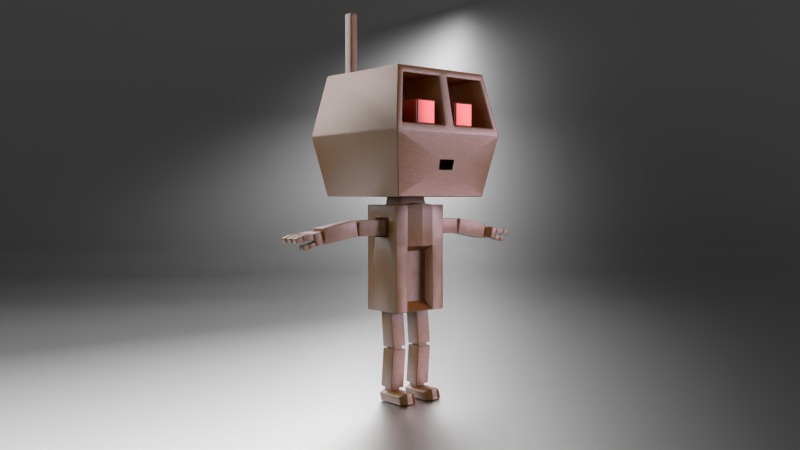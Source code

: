 # Source: CartoonRobot.blend  (saved by Blender 2.71.0; exported with 4.5.12 LTS)
import bpy
from mathutils import Matrix  # noqa: F401  (used for matrix-valued properties, if any)

bpy.ops.wm.read_factory_settings(use_empty=True)
scene = bpy.context.scene
scene.name = 'Scene'

# ---- collections
col_collection_1 = bpy.data.collections.new('Collection 1'); scene.collection.children.link(col_collection_1)
col_collection_2 = bpy.data.collections.new('Collection 2'); scene.collection.children.link(col_collection_2)
col_collection_11 = bpy.data.collections.new('Collection 11'); scene.collection.children.link(col_collection_11)

# ---- materials (node trees are filled in below, after node groups)
mat_eye = bpy.data.materials.new('Eye')
mat_eye.alpha_threshold = 0.0
mat_eye.roughness = 0.5
mat_eye.line_color = (0.0, 0.0, 0.0, 1.0)
mat_iron = bpy.data.materials.new('Iron')
mat_iron.alpha_threshold = 0.0
mat_iron.roughness = 0.5
mat_iron.line_color = (0.0, 0.0, 0.0, 1.0)
mat_lamp3 = bpy.data.materials.new('Lamp3')
mat_lamp3.alpha_threshold = 0.0
mat_lamp3.roughness = 0.5
mat_lamp3.line_color = (0.0, 0.0, 0.0, 1.0)
mat_lamp2 = bpy.data.materials.new('Lamp2')
mat_lamp2.alpha_threshold = 0.0
mat_lamp2.roughness = 0.5
mat_lamp2.line_color = (0.0, 0.0, 0.0, 1.0)
mat_lamp1 = bpy.data.materials.new('Lamp1')
mat_lamp1.alpha_threshold = 0.0
mat_lamp1.roughness = 0.5
mat_lamp1.line_color = (0.0, 0.0, 0.0, 1.0)
mat_ground = bpy.data.materials.new('Ground')
mat_ground.alpha_threshold = 0.0
mat_ground.roughness = 0.5
mat_ground.line_color = (0.0, 0.0, 0.0, 1.0)

# ---- material node trees
mat_eye.use_nodes = True; mat_eye.node_tree.nodes.clear()
_N = mat_eye.node_tree.nodes; _L = mat_eye.node_tree.links
n0 = _N.new('ShaderNodeOutputMaterial'); n0.name = 'Material Output'; n0.location = (300, 300)
n1 = _N.new('ShaderNodeMixShader'); n1.name = 'Mix Shader'; n1.location = (110, 300)
n1.inputs[0].default_value = 0.6
n2 = _N.new('ShaderNodeBsdfDiffuse'); n2.name = 'Diffuse BSDF'; n2.location = (-90, 300)
n2.inputs[0].default_value = (0.8, 0.07375, 0.09216, 1.0)
n3 = _N.new('ShaderNodeBsdfAnisotropic'); n3.name = 'Glossy BSDF'; n3.location = (-90, 300)
n3.distribution = 'BECKMANN'
n3.inputs[0].default_value = (0.8, 0.3072, 0.2815, 1.0)
n3.inputs[1].default_value = 0.3162
_L.new(n1.outputs[0], n0.inputs[0])
_L.new(n2.outputs[0], n1.inputs[1])
_L.new(n3.outputs[0], n1.inputs[2])
n0.is_active_output = True
mat_iron.use_nodes = True; mat_iron.node_tree.nodes.clear()
_N = mat_iron.node_tree.nodes; _L = mat_iron.node_tree.links
n0 = _N.new('ShaderNodeRGBToBW'); n0.name = 'RGB to BW'; n0.location = (-177, 111)
n1 = _N.new('ShaderNodeLayerWeight'); n1.name = 'Layer Weight'; n1.location = (247, 394)
n2 = _N.new('ShaderNodeMixShader'); n2.name = 'Mix Shader'; n2.location = (598, 271)
n3 = _N.new('ShaderNodeBsdfAnisotropic'); n3.name = 'Glossy BSDF'; n3.location = (360, 152)
n3.distribution = 'BECKMANN'
n3.inputs[1].default_value = 0.4472
n4 = _N.new('ShaderNodeBsdfAnisotropic'); n4.name = 'Glossy BSDF.001'; n4.location = (525, -13)
n4.distribution = 'BECKMANN'
n4.inputs[0].default_value = (0.6423, 0.6981, 0.8, 1.0)
n4.inputs[1].default_value = 0.3162
n5 = _N.new('ShaderNodeValToRGB'); n5.name = 'ColorRamp'; n5.location = (5, 156)
while len(n5.color_ramp.elements) > 1: n5.color_ramp.elements.remove(n5.color_ramp.elements[-1])
n5.color_ramp.elements[0].position = 0.0; n5.color_ramp.elements[0].color = (0.0, 0.0, 0.0, 1.0)
_e = n5.color_ramp.elements.new(1.0); _e.color = (1.0, 1.0, 1.0, 1.0)
n6 = _N.new('ShaderNodeMapping'); n6.name = 'Mapping'; n6.location = (-708, 326)
n6.inputs[3].default_value = (1.0, 30.0, 1.0)
n7 = _N.new('ShaderNodeTexNoise'); n7.name = 'Noise Texture'; n7.location = (-331, 218)
n7.inputs[2].default_value = 20.0
n7.inputs[3].default_value = 20.0
n8 = _N.new('ShaderNodeTexNoise'); n8.name = 'Noise Texture.001'; n8.location = (785, -373)
n8.inputs[2].default_value = 50.0
n8.inputs[3].default_value = 20.0
n9 = _N.new('ShaderNodeTexCoord'); n9.name = 'Texture Coordinate'; n9.location = (-922, 330)
n10 = _N.new('ShaderNodeTexCoord'); n10.name = 'Texture Coordinate.001'; n10.location = (169, -514)
n11 = _N.new('ShaderNodeMapping'); n11.name = 'Mapping.001'; n11.location = (408, -265)
n11.inputs[3].default_value = (1.0, 30.0, 1.0)
n12 = _N.new('ShaderNodeOutputMaterial'); n12.name = 'Material Output'; n12.location = (1397, 119)
n13 = _N.new('ShaderNodeMixShader'); n13.name = 'Mix Shader.001'; n13.location = (1080, 200)
n13.inputs[0].default_value = 0.6
n14 = _N.new('ShaderNodeBsdfDiffuse'); n14.name = 'Diffuse BSDF'; n14.location = (849, 403)
n14.inputs[0].default_value = (0.8, 0.3044, 0.03165, 1.0)
n15 = _N.new('ShaderNodeGamma'); n15.name = 'Gamma'; n15.location = (939, -142)
n15.inputs[1].default_value = 0.01
n16 = _N.new('ShaderNodeDisplacement'); n16.name = 'Displacement'; n16.location = (0, 0)
n16.inputs[1].default_value = 0.0
n16.inputs[2].default_value = 0.1
_L.new(n2.outputs[0], n13.inputs[1])
_L.new(n7.outputs[1], n0.inputs[0])
_L.new(n6.outputs[0], n7.inputs[0])
_L.new(n0.outputs[0], n5.inputs[0])
_L.new(n3.outputs[0], n2.inputs[1])
_L.new(n1.outputs[1], n2.inputs[0])
_L.new(n5.outputs[0], n3.inputs[0])
_L.new(n4.outputs[0], n2.inputs[2])
_L.new(n9.outputs[0], n6.inputs[0])
_L.new(n11.outputs[0], n8.inputs[0])
_L.new(n8.outputs[1], n15.inputs[0])
_L.new(n10.outputs[0], n11.inputs[0])
_L.new(n13.outputs[0], n12.inputs[0])
_L.new(n14.outputs[0], n13.inputs[2])
_L.new(n15.outputs[0], n16.inputs[0])
_L.new(n16.outputs[0], n12.inputs[2])
n12.is_active_output = True
mat_lamp3.use_nodes = True; mat_lamp3.node_tree.nodes.clear()
_N = mat_lamp3.node_tree.nodes; _L = mat_lamp3.node_tree.links
n0 = _N.new('ShaderNodeOutputMaterial'); n0.name = 'Material Output'; n0.location = (300, 300)
n1 = _N.new('ShaderNodeEmission'); n1.name = 'Emission'; n1.location = (110, 300)
n1.inputs[0].default_value = (0.8, 0.8, 0.8, 1.0)
n1.inputs[1].default_value = 2.0
_L.new(n1.outputs[0], n0.inputs[0])
n0.is_active_output = True
mat_lamp2.use_nodes = True; mat_lamp2.node_tree.nodes.clear()
_N = mat_lamp2.node_tree.nodes; _L = mat_lamp2.node_tree.links
n0 = _N.new('ShaderNodeOutputMaterial'); n0.name = 'Material Output'; n0.location = (300, 300)
n1 = _N.new('ShaderNodeEmission'); n1.name = 'Emission'; n1.location = (110, 300)
n1.inputs[0].default_value = (0.4804, 0.6652, 0.8, 1.0)
n1.inputs[1].default_value = 2.0
_L.new(n1.outputs[0], n0.inputs[0])
n0.is_active_output = True
mat_lamp1.use_nodes = True; mat_lamp1.node_tree.nodes.clear()
_N = mat_lamp1.node_tree.nodes; _L = mat_lamp1.node_tree.links
n0 = _N.new('ShaderNodeOutputMaterial'); n0.name = 'Material Output'; n0.location = (300, 300)
n1 = _N.new('ShaderNodeEmission'); n1.name = 'Emission'; n1.location = (110, 300)
n1.inputs[0].default_value = (0.8, 0.6283, 0.6919, 1.0)
n1.inputs[1].default_value = 5.0
_L.new(n1.outputs[0], n0.inputs[0])
n0.is_active_output = True
mat_ground.use_nodes = True; mat_ground.node_tree.nodes.clear()
_N = mat_ground.node_tree.nodes; _L = mat_ground.node_tree.links
n0 = _N.new('ShaderNodeOutputMaterial'); n0.name = 'Material Output'; n0.location = (300, 300)
n1 = _N.new('ShaderNodeBsdfAnisotropic'); n1.name = 'Glossy BSDF'; n1.location = (100, 300)
n1.distribution = 'BECKMANN'
n1.inputs[1].default_value = 0.4472
_L.new(n1.outputs[0], n0.inputs[0])
n0.is_active_output = True

# ---- world
world_world = bpy.data.worlds.new('World'); scene.world = world_world
world_world.color = (0.05088, 0.05088, 0.05088)
world_world.use_sun_shadow = False
world_world.sun_shadow_jitter_overblur = 0.0
world_world.cycles.sampling_method = 'MANUAL'
world_world.cycles.sample_map_resolution = 256
world_world.light_settings.ao_factor = 0.2

# ---- cameras
cam_camera = bpy.data.cameras.new('Camera')
cam_camera.clip_end = 100.0
cam_camera.lens = 35.0
cam_camera.sensor_width = 32.0
cam_camera.sensor_height = 18.0
cam_camera.ortho_scale = 7.314
cam_camera.show_composition_thirds = True
cam_camera.dof.focus_distance = 0.0

# ---- meshes
me_cube_004 = bpy.data.meshes.new('Cube.004')
me_cube_004.from_pydata([(-1.0, -1.0, -1.0), (-1.0, 1.0, -1.0), (1.0, 1.0, -1.0), (1.0, -1.0, -1.0), (-1.0, -1.0, 1.0), (-1.0, 1.0, 1.0), (1.0, 1.0, 1.0), (1.0, -1.0, 1.0)], [], [(5, 6, 2, 1), (6, 7, 3, 2), (7, 4, 0, 3), (0, 1, 2, 3), (7, 6, 5, 4), (4, 5, 1, 0)])
me_cube_004.polygons.foreach_set('use_smooth', [True] * 6)
me_cube_004.materials.append(mat_eye)
me_cube_004.use_remesh_preserve_volume = False
me_cube_004.use_remesh_preserve_attributes = False
me_cube_004.use_mirror_vertex_groups = False
me_cube_004.update()
me_cube_003 = bpy.data.meshes.new('Cube.003')
me_cube_003.from_pydata([(-1.0, -1.0, -1.0), (-1.0, 1.0, -1.0), (1.0, 1.0, -1.0), (1.0, -1.0, -1.0), (-1.0, -1.0, 1.0), (-1.0, 1.0, 1.0), (1.0, 1.0, 1.0), (1.0, -1.0, 1.0)], [], [(5, 6, 2, 1), (6, 7, 3, 2), (7, 4, 0, 3), (0, 1, 2, 3), (7, 6, 5, 4), (4, 5, 1, 0)])
me_cube_003.polygons.foreach_set('use_smooth', [True] * 6)
me_cube_003.materials.append(mat_eye)
me_cube_003.use_remesh_preserve_volume = False
me_cube_003.use_remesh_preserve_attributes = False
me_cube_003.use_mirror_vertex_groups = False
me_cube_003.update()
me_cube_002 = bpy.data.meshes.new('Cube.002')
me_cube_002.from_pydata([(1.0, 1.0, -3.75), (1.0, -1.0, -3.75), (1.0, 1.0, 1.0), (1.0, -1.0, 1.0), (0.5248, 0.5248, 1.0), (0.5248, -0.5248, 1.0), (0.4199, 0.4199, 2.188), (0.4199, -0.4199, 2.188), (0.0, 0.9776, 1.0), (0.0, 0.9776, -3.75), (0.0, -1.178, 1.083), (0.0, -1.0, -3.75), (0.0, 0.5248, 1.0), (0.0, -0.5248, 1.083), (0.0, 0.4199, 2.188), (0.0, -0.4199, 2.188), (1.0, 0.4544, 0.4341), (1.0, 0.4544, -0.4411), (1.0, -0.4544, 0.4341), (1.0, -0.4544, -0.4411), (0.6519, 0.4544, 0.4341), (0.6519, 0.4544, -0.4411), (0.6519, -0.4544, 0.4341), (0.6519, -0.4544, -0.4411), (0.6519, 0.3586, 0.3418), (0.6519, 0.3586, -0.3488), (0.6519, -0.3586, 0.3418), (0.6519, -0.3586, -0.3488), (2.104, 0.3586, 0.3418), (2.104, 0.3586, -0.3488), (2.104, -0.3586, 0.3418), (2.104, -0.3586, -0.3488), (2.227, 0.3586, 0.3385), (2.142, 0.3586, -0.3416), (2.227, -0.3586, 0.3385), (2.142, -0.3586, -0.3416), (3.458, 0.3586, 0.03465), (3.373, 0.3586, -0.6455), (3.458, -0.3586, 0.03465), (3.373, -0.3586, -0.6455), (2.33, 0.2349, 0.2154), (2.303, 0.2349, -0.2355), (2.33, -0.2349, 0.2154), (2.303, -0.2349, -0.2355), (1.974, 0.2349, 0.2564), (1.947, 0.2349, -0.1945), (1.974, -0.2349, 0.2564), (1.947, -0.2349, -0.1945), (3.612, 0.2349, -0.1289), (3.554, 0.2349, -0.5738), (3.612, -0.2349, -0.1289), (3.554, -0.2349, -0.5738), (3.261, 0.2349, -0.03873), (3.202, 0.2349, -0.4837), (3.261, -0.2349, -0.03873), (3.202, -0.2349, -0.4837), (3.556, 0.3899, -0.07918), (3.449, 0.3899, -0.5881), (3.556, -0.3899, -0.07918), (3.449, -0.3899, -0.5881), (3.798, -0.5656, -0.6817), (3.904, -0.5656, -0.1728), (3.798, 0.5656, -0.6817), (3.904, 0.5656, -0.1728), (0.5312, 1.0, 1.0), (0.5312, -1.0, -3.75), (0.2788, 0.5248, 1.0), (0.2231, 0.4199, 2.188), (0.5312, 1.0, -3.75), (0.5312, -1.0, 1.0), (0.2788, -0.5248, 1.0), (0.2231, -0.4199, 2.188), (1.0, 1.0, -0.8289), (1.0, -1.0, -0.8289), (0.0, 0.9776, -0.8289), (0.0, -1.178, -0.8289), (1.0, 0.4544, 0.09712), (1.0, -0.4544, 0.09712), (0.6519, 0.4544, 0.09712), (0.6519, -0.4544, 0.09712), (0.5312, 1.0, -0.8289), (0.5312, -1.0, -0.8289), (0.0, -0.5, -3.35), (0.5312, -0.5, -3.35), (0.0, -0.5, -1.079), (0.5312, -0.5, -1.079), (0.7932, -0.2591, -3.294), (0.7932, 0.4289, -3.354), (0.281, -0.2591, -3.294), (0.281, 0.4289, -3.354), (0.7932, -0.4362, -5.318), (0.7932, 0.2518, -5.379), (0.281, -0.4362, -5.318), (0.281, 0.2518, -5.379), (0.7932, -0.448, -5.491), (0.7932, 0.24, -5.431), (0.281, -0.448, -5.491), (0.281, 0.24, -5.431), (0.7932, -0.2955, -7.235), (0.7932, 0.3925, -7.174), (0.281, -0.2955, -7.235), (0.281, 0.3925, -7.174), (0.7049, -0.3378, -5.645), (0.7049, 0.1146, -5.647), (0.3693, -0.3378, -5.645), (0.3693, 0.1146, -5.647), (0.7049, -0.3352, -5.145), (0.7049, 0.1172, -5.147), (0.3693, -0.3352, -5.145), (0.3693, 0.1172, -5.147), (0.7049, -0.1514, -7.463), (0.7049, 0.299, -7.421), (0.3693, -0.1514, -7.463), (0.3693, 0.299, -7.421), (0.7049, -0.1983, -6.965), (0.7049, 0.2521, -6.923), (0.3693, -0.1983, -6.965), (0.3693, 0.2521, -6.923), (0.8603, -0.9278, -7.484), (0.8603, 0.3837, -7.472), (0.2139, -0.9278, -7.484), (0.2139, 0.3837, -7.472), (0.2139, 0.2833, -7.817), (0.2139, -1.028, -7.829), (0.8603, 0.2833, -7.817), (0.8603, -1.028, -7.829), (0.6449, -1.101, -7.334), (0.4294, -1.101, -7.334), (0.4294, 0.3837, -7.322), (0.6449, 0.3837, -7.322), (0.4294, 0.2833, -7.817), (0.6449, 0.2833, -7.817), (0.6449, -1.201, -7.829), (0.4294, -1.201, -7.829), (3.853, -0.2259, -0.5107), (3.808, -0.2259, -0.7128), (3.853, -0.5449, -0.5107), (3.808, -0.5449, -0.7128), (4.041, -0.5449, -0.8016), (4.086, -0.5449, -0.5994), (4.041, -0.2259, -0.8016), (4.086, -0.2259, -0.5994), (3.91, -0.2323, -0.1955), (3.89, -0.2323, -0.4055), (3.91, -0.5385, -0.1955), (3.89, -0.5385, -0.4055), (4.26, -0.5385, -0.4362), (4.279, -0.5385, -0.2261), (4.26, -0.2323, -0.4362), (4.279, -0.2323, -0.2261), (3.91, 0.1427, -0.1955), (3.89, 0.1427, -0.4055), (3.91, -0.1635, -0.1955), (3.89, -0.1635, -0.4055), (4.26, -0.1635, -0.4362), (4.279, -0.1635, -0.2261), (4.26, 0.1427, -0.4362), (4.279, 0.1427, -0.2261), (3.91, 0.5427, -0.1955), (3.89, 0.5427, -0.4055), (3.91, 0.2365, -0.1955), (3.89, 0.2365, -0.4055), (4.26, 0.2365, -0.4362), (4.279, 0.2365, -0.2261), (4.26, 0.5427, -0.4362), (4.279, 0.5427, -0.2261), (4.313, -0.2323, -0.2374), (4.262, -0.2323, -0.4367), (4.313, -0.5385, -0.2374), (4.262, -0.5385, -0.4367), (4.493, -0.5385, -0.5534), (4.544, -0.5385, -0.3542), (4.493, -0.2323, -0.5534), (4.544, -0.2323, -0.3542), (4.313, 0.1427, -0.2374), (4.262, 0.1427, -0.4367), (4.313, -0.1635, -0.2374), (4.262, -0.1635, -0.4367), (4.493, -0.1635, -0.5534), (4.544, -0.1635, -0.3542), (4.493, 0.1427, -0.5534), (4.544, 0.1427, -0.3542), (4.313, 0.5427, -0.2374), (4.262, 0.5427, -0.4367), (4.313, 0.2365, -0.2374), (4.262, 0.2365, -0.4367), (4.493, 0.2365, -0.5534), (4.544, 0.2365, -0.3542), (4.493, 0.5427, -0.5534), (4.544, 0.5427, -0.3542), (4.224, -0.2978, -0.2504), (4.206, -0.2978, -0.369), (4.224, -0.4731, -0.2504), (4.206, -0.4731, -0.369), (4.343, -0.4731, -0.4096), (4.361, -0.4731, -0.291), (4.343, -0.2978, -0.4096), (4.361, -0.2978, -0.291), (4.224, 0.07722, -0.2504), (4.206, 0.07722, -0.369), (4.224, -0.09805, -0.2504), (4.206, -0.09805, -0.369), (4.343, -0.09805, -0.4096), (4.361, -0.09805, -0.291), (4.343, 0.07722, -0.4096), (4.361, 0.07722, -0.291), (4.224, 0.4772, -0.2504), (4.206, 0.4772, -0.369), (4.224, 0.302, -0.2504), (4.206, 0.302, -0.369), (4.343, 0.302, -0.4096), (4.361, 0.302, -0.291), (4.343, 0.4772, -0.4096), (4.361, 0.4772, -0.291), (3.817, -0.2978, -0.2465), (3.814, -0.2978, -0.3677), (3.817, -0.4731, -0.2465), (3.814, -0.4731, -0.3677), (3.954, -0.4731, -0.3747), (3.957, -0.4731, -0.2535), (3.954, -0.2978, -0.3747), (3.957, -0.2978, -0.2535), (3.817, 0.07722, -0.2465), (3.814, 0.07722, -0.3677), (3.817, -0.09805, -0.2465), (3.814, -0.09805, -0.3677), (3.954, -0.09805, -0.3747), (3.957, -0.09805, -0.2535), (3.954, 0.07722, -0.3747), (3.957, 0.07722, -0.2535), (3.817, 0.4772, -0.2465), (3.814, 0.4772, -0.3677), (3.817, 0.302, -0.2465), (3.814, 0.302, -0.3677), (3.954, 0.302, -0.3747), (3.957, 0.302, -0.2535), (3.954, 0.4772, -0.3747), (3.957, 0.4772, -0.2535), (3.764, -0.2978, -0.514), (3.738, -0.2978, -0.6296), (3.764, -0.473, -0.514), (3.738, -0.473, -0.6296), (3.872, -0.473, -0.6889), (3.898, -0.473, -0.5733), (3.872, -0.2978, -0.6889), (3.898, -0.2978, -0.5733), (4.091, -0.2259, -0.6026), (4.079, -0.2259, -0.8132), (4.091, -0.5449, -0.6026), (4.079, -0.5449, -0.8132), (4.26, -0.5449, -0.8358), (4.272, -0.5449, -0.6251), (4.26, -0.2259, -0.8358), (4.272, -0.2259, -0.6251), (4.017, -0.2978, -0.6351), (4.003, -0.2978, -0.7548), (4.017, -0.473, -0.6351), (4.003, -0.473, -0.7548), (4.142, -0.473, -0.786), (4.155, -0.473, -0.6663), (4.142, -0.2978, -0.786), (4.155, -0.2978, -0.6663), (3.691, 0.5656, -0.1156), (3.691, -0.5656, -0.1156), (3.585, 0.5656, -0.6245), (3.585, -0.5656, -0.6245)], [], [(80, 72, 0, 68), (19, 17, 21, 23), (65, 68, 0, 1), (70, 5, 7, 71), (66, 4, 2, 64), (4, 5, 3, 2), (5, 4, 6, 7), (81, 75, 84, 85), (70, 13, 10, 69), (71, 67, 14, 15), (66, 12, 14, 67), (76, 17, 0, 72), (18, 16, 2, 3), (77, 18, 3, 73), (17, 19, 1, 0), (78, 79, 23, 21), (77, 19, 23, 79), (16, 18, 22, 20), (76, 16, 20, 78), (24, 25, 27, 26), (28, 30, 31, 29), (27, 25, 29, 31), (26, 27, 31, 30), (24, 26, 30, 28), (25, 24, 28, 29), (32, 33, 35, 34), (36, 38, 39, 37), (35, 33, 37, 39), (34, 35, 39, 38), (32, 34, 38, 36), (33, 32, 36, 37), (40, 42, 43, 41), (44, 45, 47, 46), (41, 43, 47, 45), (43, 42, 46, 47), (42, 40, 44, 46), (40, 41, 45, 44), (48, 50, 51, 49), (52, 53, 55, 54), (49, 51, 55, 53), (51, 50, 54, 55), (50, 48, 52, 54), (48, 49, 53, 52), (56, 57, 59, 58), (263, 61, 63, 262), (264, 62, 60, 265), (63, 61, 60, 62), (265, 60, 61, 263), (262, 63, 62, 264), (74, 80, 68, 9), (11, 9, 68, 65), (13, 70, 71, 15), (12, 66, 64, 8), (73, 81, 65, 1), (5, 70, 69, 3), (7, 6, 67, 71), (4, 66, 67, 6), (64, 2, 72, 80), (69, 10, 75, 81), (16, 76, 72, 2), (19, 77, 73, 1), (20, 22, 79, 78), (18, 77, 79, 22), (17, 76, 78, 21), (8, 64, 80, 74), (3, 69, 81, 73), (85, 84, 82, 83), (65, 81, 85, 83), (11, 65, 83, 82), (86, 87, 89, 88), (90, 92, 93, 91), (89, 87, 91, 93), (88, 89, 93, 92), (86, 88, 92, 90), (87, 86, 90, 91), (94, 95, 97, 96), (98, 100, 101, 99), (97, 95, 99, 101), (96, 97, 101, 100), (94, 96, 100, 98), (95, 94, 98, 99), (102, 104, 105, 103), (106, 107, 109, 108), (103, 105, 109, 107), (105, 104, 108, 109), (104, 102, 106, 108), (102, 103, 107, 106), (110, 112, 113, 111), (114, 115, 117, 116), (111, 113, 117, 115), (113, 112, 116, 117), (112, 110, 114, 116), (110, 111, 115, 114), (127, 128, 121, 120), (126, 132, 125, 118), (128, 130, 122, 121), (133, 123, 122, 130), (121, 122, 123, 120), (118, 125, 124, 119), (118, 119, 129, 126), (126, 129, 128, 127), (120, 123, 133, 127), (127, 133, 132, 126), (119, 124, 131, 129), (129, 131, 130, 128), (125, 132, 131, 124), (132, 133, 130, 131), (134, 135, 137, 136), (136, 139, 141, 134), (135, 140, 138, 137), (141, 139, 138, 140), (137, 138, 139, 136), (134, 141, 140, 135), (142, 143, 145, 144), (144, 147, 149, 142), (143, 148, 146, 145), (149, 147, 146, 148), (145, 146, 147, 144), (142, 149, 148, 143), (150, 151, 153, 152), (152, 155, 157, 150), (151, 156, 154, 153), (157, 155, 154, 156), (153, 154, 155, 152), (150, 157, 156, 151), (158, 159, 161, 160), (160, 163, 165, 158), (159, 164, 162, 161), (165, 163, 162, 164), (161, 162, 163, 160), (158, 165, 164, 159), (166, 167, 169, 168), (168, 171, 173, 166), (167, 172, 170, 169), (173, 171, 170, 172), (169, 170, 171, 168), (166, 173, 172, 167), (174, 175, 177, 176), (176, 179, 181, 174), (175, 180, 178, 177), (181, 179, 178, 180), (177, 178, 179, 176), (174, 181, 180, 175), (182, 183, 185, 184), (184, 187, 189, 182), (183, 188, 186, 185), (189, 187, 186, 188), (185, 186, 187, 184), (182, 189, 188, 183), (190, 191, 193, 192), (192, 195, 197, 190), (191, 196, 194, 193), (197, 195, 194, 196), (193, 194, 195, 192), (190, 197, 196, 191), (198, 199, 201, 200), (200, 203, 205, 198), (199, 204, 202, 201), (205, 203, 202, 204), (201, 202, 203, 200), (198, 205, 204, 199), (206, 207, 209, 208), (208, 211, 213, 206), (207, 212, 210, 209), (213, 211, 210, 212), (209, 210, 211, 208), (206, 213, 212, 207), (214, 215, 217, 216), (216, 219, 221, 214), (215, 220, 218, 217), (221, 219, 218, 220), (217, 218, 219, 216), (214, 221, 220, 215), (222, 223, 225, 224), (224, 227, 229, 222), (223, 228, 226, 225), (229, 227, 226, 228), (225, 226, 227, 224), (222, 229, 228, 223), (230, 231, 233, 232), (232, 235, 237, 230), (231, 236, 234, 233), (237, 235, 234, 236), (233, 234, 235, 232), (230, 237, 236, 231), (238, 239, 241, 240), (240, 243, 245, 238), (239, 244, 242, 241), (245, 243, 242, 244), (241, 242, 243, 240), (238, 245, 244, 239), (246, 247, 249, 248), (248, 251, 253, 246), (247, 252, 250, 249), (253, 251, 250, 252), (249, 250, 251, 248), (246, 253, 252, 247), (254, 255, 257, 256), (256, 259, 261, 254), (255, 260, 258, 257), (261, 259, 258, 260), (257, 258, 259, 256), (254, 261, 260, 255), (58, 263, 262, 56), (57, 264, 265, 59), (59, 265, 263, 58), (56, 262, 264, 57)])
me_cube_002.polygons.foreach_set('use_smooth', [True] * 207)
me_cube_002.materials.append(mat_iron)
me_cube_002.use_remesh_preserve_volume = False
me_cube_002.use_remesh_preserve_attributes = False
me_cube_002.use_mirror_vertex_groups = False
me_cube_002.update()
me_cube = bpy.data.meshes.new('Cube')
me_cube.from_pydata([(1.1, -0.765, -1.233), (-0.9, -0.765, -1.233), (-0.9, 1.235, -1.233), (1.1, 1.235, -1.233), (1.1, -0.765, 0.7666), (-0.9, -0.765, 0.7666), (-0.9, 1.235, 0.7666), (1.1, 1.235, 0.7666), (1.31, -0.975, -0.2334), (-1.11, -0.975, -0.2334), (-1.11, 1.445, -0.2334), (1.31, 1.445, -0.2334), (1.166, -0.9509, -0.1186), (1.004, -0.7891, 0.6518), (-0.9661, -0.9509, -0.1186), (-0.8044, -0.7891, 0.6518), (0.2, -0.765, -1.233), (1.49e-07, -0.765, -1.233), (1.49e-07, 1.235, -1.233), (0.2, 1.235, -1.233), (0.2, -0.765, 0.7666), (-2.98e-08, -0.765, 0.7666), (8.941e-08, 1.235, 0.7666), (0.2, 1.235, 0.7666), (0.221, -0.975, -0.2334), (-0.021, -0.975, -0.2334), (-0.021, 1.445, -0.2334), (0.221, 1.445, -0.2334), (0.1904, -0.7891, 0.6518), (0.009564, -0.7891, 0.6518), (0.2066, -0.9509, -0.1186), (-0.006615, -0.9509, -0.1186), (1.166, 0.04906, -0.1186), (1.004, 0.2109, 0.6518), (-0.9661, 0.04906, -0.1186), (-0.8044, 0.2109, 0.6518), (0.1904, 0.2109, 0.6518), (0.009564, 0.2109, 0.6518), (0.2066, 0.04906, -0.1186), (-0.006615, 0.04906, -0.1186), (-0.07541, -0.847, -0.8429), (0.2874, -0.893, -0.6238), (0.2754, -0.847, -0.8429), (-0.08737, -0.893, -0.6238), (-0.5667, -0.8039, -1.001), (0.8121, -0.915, -0.4645), (0.7667, -0.8039, -1.001), (-0.6121, -0.915, -0.4645), (-0.5139, -0.05733, -1.086), (0.7558, -0.08275, -0.381), (0.7139, -0.05733, -1.086), (-0.5558, -0.08275, -0.3811), (-0.5715, 0.7454, 0.7666), (-0.7285, 0.7454, 0.7666), (-0.7285, 0.9245, 0.7666), (-0.5715, 0.9245, 0.7666), (-0.5715, 0.7454, 1.767), (-0.7285, 0.7454, 1.767), (-0.7285, 0.9245, 1.767), (-0.5715, 0.9245, 1.767), (0.04418, -0.06488, -1.233), (-0.1998, -0.06488, -1.233), (0.3998, -0.06488, -1.233), (0.3998, 0.5348, -1.233), (-0.1998, 0.5348, -1.233), (0.1558, 0.5348, -1.233), (0.1558, -0.06488, -1.233), (0.04418, 0.5348, -1.233), (0.05012, -0.03299, -0.9289), (-0.1679, -0.03299, -0.9289), (0.3679, -0.03299, -0.9289), (0.3679, 0.5029, -0.9289), (-0.1679, 0.5029, -0.9289), (0.1499, 0.5029, -0.9289), (0.1499, -0.03299, -0.9289), (0.05012, 0.5029, -0.9289)], [], [(67, 65, 73, 75), (52, 55, 59, 56), (28, 30, 38, 36), (9, 5, 6, 10), (27, 23, 7, 11), (8, 0, 3, 11), (1, 9, 10, 2), (19, 27, 11, 3), (4, 8, 11, 7), (13, 12, 8, 4), (14, 15, 5, 9), (28, 13, 4, 20), (31, 14, 9, 25), (4, 7, 23, 20), (20, 23, 22, 21), (31, 29, 37, 39), (30, 28, 29, 31), (10, 6, 22, 26), (26, 22, 23, 27), (2, 10, 26, 18), (18, 26, 27, 19), (15, 29, 21, 5), (29, 28, 20, 21), (12, 30, 24, 8), (30, 31, 25, 24), (39, 37, 35, 34), (32, 33, 36, 38), (30, 12, 32, 38), (13, 28, 36, 33), (14, 31, 39, 34), (29, 15, 35, 37), (15, 14, 34, 35), (12, 13, 33, 32), (40, 1, 17), (41, 42, 0, 8), (40, 43, 9, 1), (9, 43, 25), (0, 42, 16), (41, 8, 24), (42, 40, 17, 16), (43, 41, 24, 25), (45, 47, 51, 49), (46, 44, 48, 50), (44, 47, 51, 48), (46, 45, 49, 50), (52, 53, 5, 21), (53, 54, 6, 5), (54, 55, 22, 6), (55, 52, 21, 22), (56, 59, 58, 57), (55, 54, 58, 59), (54, 53, 57, 58), (53, 52, 56, 57), (61, 60, 17, 1), (62, 63, 3, 0), (64, 61, 1, 2), (63, 65, 19, 3), (66, 62, 0, 16), (60, 66, 16, 17), (67, 64, 2, 18), (65, 67, 18, 19), (74, 68, 69, 72, 75, 73, 71, 70), (64, 67, 75, 72), (66, 60, 68, 74), (62, 66, 74, 70), (65, 63, 71, 73), (61, 64, 72, 69), (63, 62, 70, 71), (60, 61, 69, 68), (50, 49, 51, 48)])
me_cube.polygons.foreach_set('use_smooth', [True] * 70)
me_cube.materials.append(mat_iron)
me_cube.use_remesh_preserve_volume = False
me_cube.use_remesh_preserve_attributes = False
me_cube.use_mirror_vertex_groups = False
me_cube.update()
me_plane_007 = bpy.data.meshes.new('Plane.007')
me_plane_007.from_pydata([(-1.0, -1.0, 0.0), (1.0, -1.0, 0.0), (-1.0, 1.0, 0.0), (1.0, 1.0, 0.0)], [], [(0, 1, 3, 2)])
me_plane_007.materials.append(mat_lamp3)
me_plane_007.use_remesh_preserve_volume = False
me_plane_007.use_remesh_preserve_attributes = False
me_plane_007.use_mirror_vertex_groups = False
me_plane_007.update()
me_plane_006 = bpy.data.meshes.new('Plane.006')
me_plane_006.from_pydata([(-1.0, -1.0, 0.0), (1.0, -1.0, 0.0), (-1.0, 1.0, 0.0), (1.0, 1.0, 0.0)], [], [(0, 1, 3, 2)])
me_plane_006.materials.append(mat_lamp3)
me_plane_006.use_remesh_preserve_volume = False
me_plane_006.use_remesh_preserve_attributes = False
me_plane_006.use_mirror_vertex_groups = False
me_plane_006.update()
me_plane_005 = bpy.data.meshes.new('Plane.005')
me_plane_005.from_pydata([(-1.0, -1.0, 0.0), (1.0, -1.0, 0.0), (-1.0, 1.0, 0.0), (1.0, 1.0, 0.0)], [], [(0, 1, 3, 2)])
me_plane_005.materials.append(mat_lamp2)
me_plane_005.use_remesh_preserve_volume = False
me_plane_005.use_remesh_preserve_attributes = False
me_plane_005.use_mirror_vertex_groups = False
me_plane_005.update()
me_plane_004 = bpy.data.meshes.new('Plane.004')
me_plane_004.from_pydata([(-1.0, -1.0, 0.0), (1.0, -1.0, 0.0), (-1.0, 1.0, 0.0), (1.0, 1.0, 0.0)], [], [(0, 1, 3, 2)])
me_plane_004.materials.append(mat_lamp1)
me_plane_004.use_remesh_preserve_volume = False
me_plane_004.use_remesh_preserve_attributes = False
me_plane_004.use_mirror_vertex_groups = False
me_plane_004.update()
me_plane = bpy.data.meshes.new('Plane')
me_plane.from_pydata([(-1.0, -1.0, 5.96e-08), (1.0, -1.0, 5.96e-08), (-1.0, 1.03, 0.883), (1.0, 1.03, 0.883), (-1.0, 0.2782, 5.96e-08), (1.0, 0.2782, 5.96e-08), (1.0, 0.3867, 0.00456), (1.0, 0.5242, 0.01571), (1.0, 0.6609, 0.06719), (1.0, 0.8449, 0.1658), (1.0, 1.018, 0.3869), (1.0, 1.082, 0.5708), (1.0, 1.081, 0.77), (-1.0, 0.3867, 0.00456), (-1.0, 0.5242, 0.01571), (-1.0, 0.6609, 0.06719), (-1.0, 0.8449, 0.1658), (-1.0, 1.018, 0.3869), (-1.0, 1.082, 0.5708), (-1.0, 1.081, 0.77), (1.0, 0.9357, 0.2711), (-1.0, 0.9357, 0.2711), (1.0, 1.063, 0.4789), (-1.0, 1.063, 0.4789)], [], [(19, 12, 3, 2), (0, 1, 5, 4), (4, 5, 6, 13), (13, 6, 7, 14), (14, 7, 8, 15), (15, 8, 9, 16), (21, 20, 10, 17), (23, 22, 11, 18), (18, 11, 12, 19), (16, 9, 20, 21), (17, 10, 22, 23)])
me_plane.polygons.foreach_set('use_smooth', [True] * 11)
me_plane.materials.append(mat_ground)
me_plane.use_remesh_preserve_volume = False
me_plane.use_remesh_preserve_attributes = False
me_plane.use_mirror_vertex_groups = False
me_plane.update()

# ---- objects
ob_eye = bpy.data.objects.new('Eye', me_cube_004)
ob_eye2 = bpy.data.objects.new('Eye2', me_cube_003)
ob_body = bpy.data.objects.new('Body', me_cube_002)
ob_head = bpy.data.objects.new('Head', me_cube)
ob_plane_004 = bpy.data.objects.new('Plane.004', me_plane_007)
ob_lamp_3 = bpy.data.objects.new('Lamp 3', me_plane_006)
ob_lamp_2 = bpy.data.objects.new('Lamp 2', me_plane_005)
ob_lamp_1 = bpy.data.objects.new('Lamp 1', me_plane_004)
ob_ground = bpy.data.objects.new('Ground', me_plane)
ob_camera = bpy.data.objects.new('Camera', cam_camera)

# ---- transforms, parenting, visibility, modifiers, constraints
ob_eye.location = (0.4962, -0.6881, 0.07588)
ob_eye.scale = (0.2096, 0.2096, 0.2096)
ob_eye.lineart.crease_threshold = 0.0
_m = ob_eye.modifiers.new('Bevel', 'BEVEL')
_m.width = 0.133
_m.width_pct = 0.133
_m.segments = 6
_m.limit_method = 'NONE'
_m.spread = 0.0
ob_eye2.location = (-0.3962, -0.6881, 0.07588)
ob_eye2.scale = (0.2096, 0.2096, 0.2096)
ob_eye2.lineart.crease_threshold = 0.0
_m = ob_eye2.modifiers.new('Bevel', 'BEVEL')
_m.width = 0.133
_m.width_pct = 0.133
_m.segments = 6
_m.limit_method = 'NONE'
_m.spread = 0.0
ob_body.location = (0.1, 0.2, -1.9)
ob_body.scale = (0.56, 0.4, 0.4)
ob_body.lineart.crease_threshold = 0.0
_m = ob_body.modifiers.new('Mirror', 'MIRROR')
_m.use_clip = True
_m = ob_body.modifiers.new('Bevel', 'BEVEL')
_m.width = 0.02
_m.width_pct = 0.02
_m.segments = 3
_m.limit_method = 'NONE'
_m.spread = 0.0
ob_head.location = (0.0, 0.0, 0.0)
ob_head.scale = (1.0, 1.0, 1.1)
ob_head.lock_rotations_4d = False
ob_head.empty_display_type = 'ARROWS'
ob_head.lineart.crease_threshold = 0.0
_m = ob_head.modifiers.new('Bevel', 'BEVEL')
_m.width = 0.02
_m.width_pct = 0.02
_m.segments = 3
_m.limit_method = 'NONE'
_m.spread = 0.0
ob_plane_004.location = (-5.129, 30.57, 27.38)
ob_plane_004.rotation_euler = (2.367, 1.097e-16, 2.9e-17)
ob_plane_004.scale = (48.19, 14.75, 14.75)
ob_plane_004.visible_camera = False
ob_plane_004.lineart.crease_threshold = 0.0
ob_lamp_3.location = (-0.4808, 17.11, 5.331)
ob_lamp_3.rotation_euler = (1.851, -0.0, 0.0)
ob_lamp_3.scale = (15.01, 4.595, 4.595)
ob_lamp_3.visible_camera = False
ob_lamp_3.lineart.crease_threshold = 0.0
ob_lamp_2.location = (-20.12, -3.915, 0.0)
ob_lamp_2.rotation_euler = (-1.965, 0.01565, -1.144)
ob_lamp_2.scale = (4.595, 4.595, 4.595)
ob_lamp_2.visible_camera = False
ob_lamp_2.lineart.crease_threshold = 0.0
ob_lamp_1.location = (12.23, -10.84, 1.537)
ob_lamp_1.rotation_euler = (-1.928, -0.02327, 0.7235)
ob_lamp_1.scale = (4.595, 4.595, 4.595)
ob_lamp_1.visible_camera = False
ob_lamp_1.lineart.crease_threshold = 0.0
ob_ground.location = (0.0, 0.0, -5.043)
ob_ground.rotation_euler = (0.0, -0.0, -0.579)
ob_ground.scale = (61.05, 61.05, 61.05)
ob_ground.lineart.crease_threshold = 0.0
ob_camera.location = (-10.35, -11.81, -1.38)
ob_camera.rotation_euler = (1.54, -4.651e-06, -0.7097)
ob_camera.scale = (1.0, 1.0, 1.0)
ob_camera.lock_rotations_4d = False
ob_camera.empty_display_type = 'ARROWS'
ob_camera.color = (0.0, 0.0, 0.0, 0.0)
ob_camera.display_type = 'WIRE'
ob_camera.lineart.crease_threshold = 0.0

# ---- collection membership
col_collection_1.objects.link(ob_eye)
col_collection_1.objects.link(ob_eye2)
col_collection_1.objects.link(ob_body)
col_collection_1.objects.link(ob_head)
col_collection_2.objects.link(ob_plane_004)
col_collection_2.objects.link(ob_lamp_3)
col_collection_2.objects.link(ob_lamp_2)
col_collection_2.objects.link(ob_lamp_1)
col_collection_11.objects.link(ob_ground)
col_collection_11.objects.link(ob_camera)

# ---- scene / render settings (as saved in the file)
scene.camera = ob_camera
scene.frame_start = 1; scene.frame_end = 250; scene.frame_set(1)
scene.render.engine = 'CYCLES'
scene.render.image_settings.color_mode = 'RGB'
scene.render.image_settings.compression = 50
scene.render.resolution_x = 1280
scene.render.resolution_y = 720
scene.render.dither_intensity = 0.0
scene.render.use_motion_blur = True
scene.cycles.use_denoising = False
scene.cycles.samples = 1024
scene.cycles.sampling_pattern = 'TABULATED_SOBOL'
scene.cycles.light_sampling_threshold = 0.0
scene.cycles.use_adaptive_sampling = False
scene.cycles.use_light_tree = False
scene.cycles.caustics_reflective = False
scene.cycles.caustics_refractive = False
scene.cycles.blur_glossy = 0.06
scene.cycles.max_bounces = 5
scene.cycles.volume_bounces = 1
scene.cycles.pixel_filter_type = 'GAUSSIAN'
scene.cycles.seed = 1
scene.cycles.sample_clamp_direct = 1.0
scene.cycles.sample_clamp_indirect = 1.0
scene.view_settings.view_transform = 'Standard'
bpy.context.view_layer.update()
